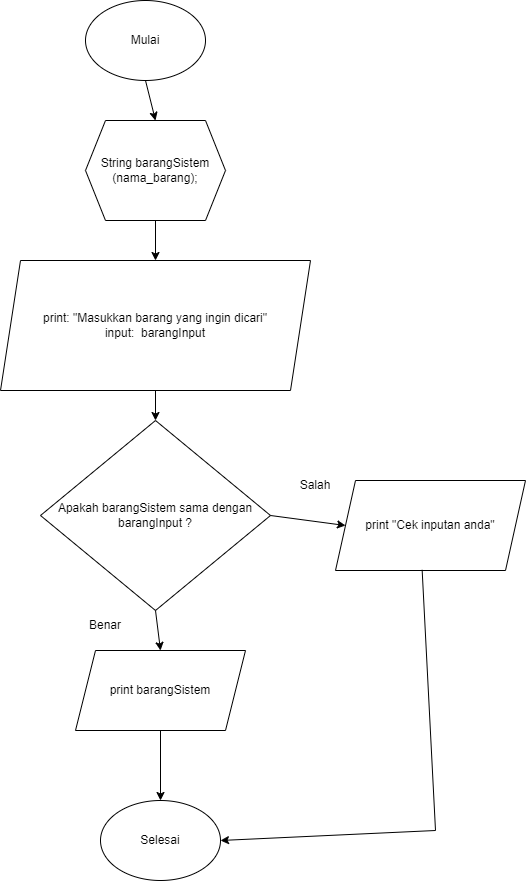

The diagram above was exported from draw.io. Its source (the exported page's mxGraphModel, read from the mxfile embedded in the PNG):
<mxGraphModel dx="794" dy="456" grid="1" gridSize="10" guides="1" tooltips="1" connect="1" arrows="1" fold="1" page="1" pageScale="1" pageWidth="850" pageHeight="1100" math="0" shadow="0">
  <root>
    <mxCell id="0" />
    <mxCell id="1" parent="0" />
    <mxCell id="-ZDh6N4xJfkhY_8UULBI-1" value="Mulai" style="ellipse;whiteSpace=wrap;html=1;" vertex="1" parent="1">
      <mxGeometry x="190" y="50" width="120" height="80" as="geometry" />
    </mxCell>
    <mxCell id="0vDwMKSaiPB34dgz6lpq-1" value="String barangSistem (nama_barang);" style="shape=hexagon;perimeter=hexagonPerimeter2;whiteSpace=wrap;html=1;fixedSize=1;" vertex="1" parent="1">
      <mxGeometry x="190" y="170" width="140" height="100" as="geometry" />
    </mxCell>
    <mxCell id="c1eAxE-KroZdRw8JAsaP-1" value="print: &quot;Masukkan barang yang ingin dicari&quot;&lt;br&gt;input:&amp;nbsp; barangInput" style="shape=parallelogram;perimeter=parallelogramPerimeter;whiteSpace=wrap;html=1;fixedSize=1;" vertex="1" parent="1">
      <mxGeometry x="105" y="310" width="310" height="130" as="geometry" />
    </mxCell>
    <mxCell id="cF3ali3Vklc4YKK5uMdJ-1" value="Apakah barangSistem sama dengan barangInput ?" style="rhombus;whiteSpace=wrap;html=1;" vertex="1" parent="1">
      <mxGeometry x="145" y="470" width="230" height="190" as="geometry" />
    </mxCell>
    <mxCell id="NRrlW56YrgBNMXUlXgQR-1" value="print &quot;Cek inputan anda&quot;" style="shape=parallelogram;perimeter=parallelogramPerimeter;whiteSpace=wrap;html=1;fixedSize=1;" vertex="1" parent="1">
      <mxGeometry x="440" y="530" width="190" height="90" as="geometry" />
    </mxCell>
    <mxCell id="NRrlW56YrgBNMXUlXgQR-2" value="print barangSistem" style="shape=parallelogram;perimeter=parallelogramPerimeter;whiteSpace=wrap;html=1;fixedSize=1;" vertex="1" parent="1">
      <mxGeometry x="180" y="700" width="170" height="80" as="geometry" />
    </mxCell>
    <mxCell id="ZbSZsjd_QuRzo9R3IDlK-1" value="" style="endArrow=classic;html=1;rounded=0;exitX=0.5;exitY=1;exitDx=0;exitDy=0;entryX=0.5;entryY=0;entryDx=0;entryDy=0;" edge="1" parent="1" source="-ZDh6N4xJfkhY_8UULBI-1" target="0vDwMKSaiPB34dgz6lpq-1">
      <mxGeometry width="50" height="50" relative="1" as="geometry">
        <mxPoint x="60" y="300" as="sourcePoint" />
        <mxPoint x="110" y="250" as="targetPoint" />
      </mxGeometry>
    </mxCell>
    <mxCell id="ZbSZsjd_QuRzo9R3IDlK-2" value="" style="endArrow=classic;html=1;rounded=0;exitX=0.5;exitY=1;exitDx=0;exitDy=0;entryX=0.5;entryY=0;entryDx=0;entryDy=0;" edge="1" parent="1" source="0vDwMKSaiPB34dgz6lpq-1" target="c1eAxE-KroZdRw8JAsaP-1">
      <mxGeometry width="50" height="50" relative="1" as="geometry">
        <mxPoint x="60" y="360" as="sourcePoint" />
        <mxPoint x="110" y="310" as="targetPoint" />
      </mxGeometry>
    </mxCell>
    <mxCell id="ZbSZsjd_QuRzo9R3IDlK-3" value="" style="endArrow=classic;html=1;rounded=0;exitX=0.5;exitY=1;exitDx=0;exitDy=0;entryX=0.5;entryY=0;entryDx=0;entryDy=0;" edge="1" parent="1" source="c1eAxE-KroZdRw8JAsaP-1" target="cF3ali3Vklc4YKK5uMdJ-1">
      <mxGeometry width="50" height="50" relative="1" as="geometry">
        <mxPoint x="40" y="690" as="sourcePoint" />
        <mxPoint x="90" y="640" as="targetPoint" />
      </mxGeometry>
    </mxCell>
    <mxCell id="ZbSZsjd_QuRzo9R3IDlK-4" value="" style="endArrow=classic;html=1;rounded=0;exitX=1;exitY=0.5;exitDx=0;exitDy=0;entryX=0;entryY=0.5;entryDx=0;entryDy=0;" edge="1" parent="1" source="cF3ali3Vklc4YKK5uMdJ-1" target="NRrlW56YrgBNMXUlXgQR-1">
      <mxGeometry width="50" height="50" relative="1" as="geometry">
        <mxPoint x="380" y="580" as="sourcePoint" />
        <mxPoint x="160" y="650" as="targetPoint" />
      </mxGeometry>
    </mxCell>
    <mxCell id="ZbSZsjd_QuRzo9R3IDlK-5" value="" style="endArrow=classic;html=1;rounded=0;exitX=0.5;exitY=1;exitDx=0;exitDy=0;entryX=0.5;entryY=0;entryDx=0;entryDy=0;" edge="1" parent="1" source="cF3ali3Vklc4YKK5uMdJ-1" target="NRrlW56YrgBNMXUlXgQR-2">
      <mxGeometry width="50" height="50" relative="1" as="geometry">
        <mxPoint x="140" y="750" as="sourcePoint" />
        <mxPoint x="190" y="700" as="targetPoint" />
      </mxGeometry>
    </mxCell>
    <mxCell id="ZbSZsjd_QuRzo9R3IDlK-6" value="Salah" style="text;html=1;strokeColor=none;fillColor=none;align=center;verticalAlign=middle;whiteSpace=wrap;rounded=0;" vertex="1" parent="1">
      <mxGeometry x="390" y="520" width="60" height="30" as="geometry" />
    </mxCell>
    <mxCell id="ZbSZsjd_QuRzo9R3IDlK-7" value="Benar" style="text;html=1;strokeColor=none;fillColor=none;align=center;verticalAlign=middle;whiteSpace=wrap;rounded=0;" vertex="1" parent="1">
      <mxGeometry x="180" y="660" width="60" height="30" as="geometry" />
    </mxCell>
    <mxCell id="ZbSZsjd_QuRzo9R3IDlK-8" value="Selesai" style="ellipse;whiteSpace=wrap;html=1;" vertex="1" parent="1">
      <mxGeometry x="205" y="850" width="120" height="80" as="geometry" />
    </mxCell>
    <mxCell id="ZbSZsjd_QuRzo9R3IDlK-9" value="" style="endArrow=classic;html=1;rounded=0;exitX=0.456;exitY=0.993;exitDx=0;exitDy=0;exitPerimeter=0;entryX=1;entryY=0.5;entryDx=0;entryDy=0;" edge="1" parent="1" source="NRrlW56YrgBNMXUlXgQR-1" target="ZbSZsjd_QuRzo9R3IDlK-8">
      <mxGeometry width="50" height="50" relative="1" as="geometry">
        <mxPoint x="520" y="760" as="sourcePoint" />
        <mxPoint x="570" y="710" as="targetPoint" />
        <Array as="points">
          <mxPoint x="540" y="880" />
        </Array>
      </mxGeometry>
    </mxCell>
    <mxCell id="ZbSZsjd_QuRzo9R3IDlK-10" value="" style="endArrow=classic;html=1;rounded=0;exitX=0.5;exitY=1;exitDx=0;exitDy=0;entryX=0.5;entryY=0;entryDx=0;entryDy=0;" edge="1" parent="1" source="NRrlW56YrgBNMXUlXgQR-2" target="ZbSZsjd_QuRzo9R3IDlK-8">
      <mxGeometry width="50" height="50" relative="1" as="geometry">
        <mxPoint x="50" y="970" as="sourcePoint" />
        <mxPoint x="100" y="920" as="targetPoint" />
      </mxGeometry>
    </mxCell>
  </root>
</mxGraphModel>